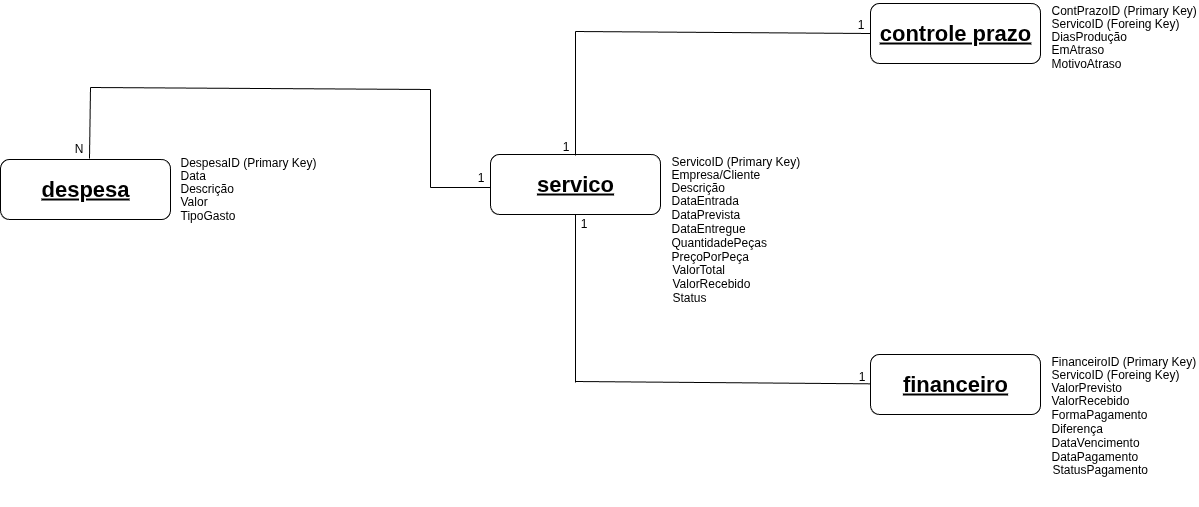

The diagram above was exported from draw.io. Its source (the exported page's mxGraphModel, read from the mxfile embedded in the PNG):
<mxGraphModel dx="1826" dy="770" grid="0" gridSize="10" guides="0" tooltips="1" connect="1" arrows="1" fold="1" page="0" pageScale="1" pageWidth="827" pageHeight="1169" math="0" shadow="0">
  <root>
    <mxCell id="0" />
    <mxCell id="1" parent="0" />
    <mxCell id="J_hX4RuwsQ95U6khvpaf-16" value="" style="group" vertex="1" connectable="0" parent="1">
      <mxGeometry x="140" y="350" width="310" height="156" as="geometry" />
    </mxCell>
    <mxCell id="J_hX4RuwsQ95U6khvpaf-1" value="&lt;font style=&quot;font-size: 22px;&quot;&gt;&lt;b&gt;&lt;u&gt;servico&lt;/u&gt;&lt;/b&gt;&lt;/font&gt;" style="rounded=1;whiteSpace=wrap;html=1;" vertex="1" parent="J_hX4RuwsQ95U6khvpaf-16">
      <mxGeometry y="3" width="170" height="60" as="geometry" />
    </mxCell>
    <mxCell id="J_hX4RuwsQ95U6khvpaf-15" value="" style="group;movable=0;resizable=0;rotatable=0;deletable=0;editable=0;locked=1;connectable=0;" vertex="1" connectable="0" parent="J_hX4RuwsQ95U6khvpaf-16">
      <mxGeometry x="178.5" width="131.5" height="156" as="geometry" />
    </mxCell>
    <mxCell id="J_hX4RuwsQ95U6khvpaf-2" value="ServicoID&amp;nbsp;(Primary Key&lt;span style=&quot;background-color: transparent; color: light-dark(rgb(0, 0, 0), rgb(255, 255, 255));&quot;&gt;)&lt;/span&gt;" style="text;html=1;align=left;verticalAlign=middle;whiteSpace=wrap;rounded=0;movable=0;resizable=0;rotatable=0;deletable=0;editable=0;locked=1;connectable=0;" vertex="1" parent="J_hX4RuwsQ95U6khvpaf-15">
      <mxGeometry x="0.5" width="131" height="20" as="geometry" />
    </mxCell>
    <mxCell id="J_hX4RuwsQ95U6khvpaf-3" value="Empresa/Cliente" style="text;html=1;align=left;verticalAlign=middle;whiteSpace=wrap;rounded=0;movable=0;resizable=0;rotatable=0;deletable=0;editable=0;locked=1;connectable=0;" vertex="1" parent="J_hX4RuwsQ95U6khvpaf-15">
      <mxGeometry x="0.5" y="13" width="130" height="20" as="geometry" />
    </mxCell>
    <mxCell id="J_hX4RuwsQ95U6khvpaf-4" value="Descrição" style="text;html=1;align=left;verticalAlign=middle;whiteSpace=wrap;rounded=0;movable=0;resizable=0;rotatable=0;deletable=0;editable=0;locked=1;connectable=0;" vertex="1" parent="J_hX4RuwsQ95U6khvpaf-15">
      <mxGeometry x="0.5" y="26" width="130" height="20" as="geometry" />
    </mxCell>
    <mxCell id="J_hX4RuwsQ95U6khvpaf-5" value="DataEntrada" style="text;html=1;align=left;verticalAlign=middle;whiteSpace=wrap;rounded=0;movable=0;resizable=0;rotatable=0;deletable=0;editable=0;locked=1;connectable=0;" vertex="1" parent="J_hX4RuwsQ95U6khvpaf-15">
      <mxGeometry x="0.5" y="39" width="130" height="20" as="geometry" />
    </mxCell>
    <mxCell id="J_hX4RuwsQ95U6khvpaf-6" value="DataPrevista" style="text;html=1;align=left;verticalAlign=middle;whiteSpace=wrap;rounded=0;movable=0;resizable=0;rotatable=0;deletable=0;editable=0;locked=1;connectable=0;" vertex="1" parent="J_hX4RuwsQ95U6khvpaf-15">
      <mxGeometry x="0.5" y="53" width="130" height="20" as="geometry" />
    </mxCell>
    <mxCell id="J_hX4RuwsQ95U6khvpaf-7" value="DataEntregue" style="text;html=1;align=left;verticalAlign=middle;whiteSpace=wrap;rounded=0;movable=0;resizable=0;rotatable=0;deletable=0;editable=0;locked=1;connectable=0;" vertex="1" parent="J_hX4RuwsQ95U6khvpaf-15">
      <mxGeometry x="0.5" y="67" width="130" height="20" as="geometry" />
    </mxCell>
    <mxCell id="J_hX4RuwsQ95U6khvpaf-10" value="QuantidadePeças" style="text;html=1;align=left;verticalAlign=middle;whiteSpace=wrap;rounded=0;movable=0;resizable=0;rotatable=0;deletable=0;editable=0;locked=1;connectable=0;" vertex="1" parent="J_hX4RuwsQ95U6khvpaf-15">
      <mxGeometry y="81" width="130" height="20" as="geometry" />
    </mxCell>
    <mxCell id="J_hX4RuwsQ95U6khvpaf-11" value="PreçoPorPeça" style="text;html=1;align=left;verticalAlign=middle;whiteSpace=wrap;rounded=0;movable=0;resizable=0;rotatable=0;deletable=0;editable=0;locked=1;connectable=0;" vertex="1" parent="J_hX4RuwsQ95U6khvpaf-15">
      <mxGeometry y="95" width="130" height="20" as="geometry" />
    </mxCell>
    <mxCell id="J_hX4RuwsQ95U6khvpaf-12" value="ValorTotal" style="text;html=1;align=left;verticalAlign=middle;whiteSpace=wrap;rounded=0;movable=0;resizable=0;rotatable=0;deletable=0;editable=0;locked=1;connectable=0;" vertex="1" parent="J_hX4RuwsQ95U6khvpaf-15">
      <mxGeometry x="1.5" y="108" width="130" height="20" as="geometry" />
    </mxCell>
    <mxCell id="J_hX4RuwsQ95U6khvpaf-13" value="ValorRecebido" style="text;html=1;align=left;verticalAlign=middle;whiteSpace=wrap;rounded=0;movable=0;resizable=0;rotatable=0;deletable=0;editable=0;locked=1;connectable=0;" vertex="1" parent="J_hX4RuwsQ95U6khvpaf-15">
      <mxGeometry x="1" y="122" width="130" height="20" as="geometry" />
    </mxCell>
    <mxCell id="J_hX4RuwsQ95U6khvpaf-14" value="Status" style="text;html=1;align=left;verticalAlign=middle;whiteSpace=wrap;rounded=0;movable=0;resizable=0;rotatable=0;deletable=0;editable=0;locked=1;connectable=0;" vertex="1" parent="J_hX4RuwsQ95U6khvpaf-15">
      <mxGeometry x="1" y="136" width="130" height="20" as="geometry" />
    </mxCell>
    <mxCell id="J_hX4RuwsQ95U6khvpaf-60" value="" style="endArrow=none;html=1;rounded=0;entryX=0.5;entryY=1;entryDx=0;entryDy=0;" edge="1" parent="J_hX4RuwsQ95U6khvpaf-16" target="J_hX4RuwsQ95U6khvpaf-1">
      <mxGeometry width="50" height="50" relative="1" as="geometry">
        <mxPoint x="85" y="230.95238095238096" as="sourcePoint" />
        <mxPoint x="80" y="80" as="targetPoint" />
      </mxGeometry>
    </mxCell>
    <mxCell id="J_hX4RuwsQ95U6khvpaf-62" value="1" style="text;html=1;align=center;verticalAlign=middle;resizable=0;points=[];autosize=1;strokeColor=none;fillColor=none;" vertex="1" parent="J_hX4RuwsQ95U6khvpaf-16">
      <mxGeometry x="78" y="57" width="30" height="30" as="geometry" />
    </mxCell>
    <mxCell id="J_hX4RuwsQ95U6khvpaf-17" value="" style="group" vertex="1" connectable="0" parent="1">
      <mxGeometry x="520" y="550" width="328.5" height="156" as="geometry" />
    </mxCell>
    <mxCell id="J_hX4RuwsQ95U6khvpaf-18" value="&lt;font style=&quot;font-size: 22px;&quot;&gt;&lt;b&gt;&lt;u&gt;financeiro&lt;/u&gt;&lt;/b&gt;&lt;/font&gt;" style="rounded=1;whiteSpace=wrap;html=1;" vertex="1" parent="J_hX4RuwsQ95U6khvpaf-17">
      <mxGeometry y="3" width="170" height="60" as="geometry" />
    </mxCell>
    <mxCell id="J_hX4RuwsQ95U6khvpaf-19" value="" style="group;movable=0;resizable=0;rotatable=0;deletable=0;editable=0;locked=1;connectable=0;" vertex="1" connectable="0" parent="J_hX4RuwsQ95U6khvpaf-17">
      <mxGeometry x="178.5" width="150" height="156" as="geometry" />
    </mxCell>
    <mxCell id="J_hX4RuwsQ95U6khvpaf-20" value="FinanceiroID&amp;nbsp;(Primary Key&lt;span style=&quot;background-color: transparent; color: light-dark(rgb(0, 0, 0), rgb(255, 255, 255));&quot;&gt;)&lt;/span&gt;" style="text;html=1;align=left;verticalAlign=middle;whiteSpace=wrap;rounded=0;movable=0;resizable=0;rotatable=0;deletable=0;editable=0;locked=1;connectable=0;" vertex="1" parent="J_hX4RuwsQ95U6khvpaf-19">
      <mxGeometry x="0.5" width="149.5" height="20" as="geometry" />
    </mxCell>
    <mxCell id="J_hX4RuwsQ95U6khvpaf-21" value="ServicoID (Foreing Key)" style="text;html=1;align=left;verticalAlign=middle;whiteSpace=wrap;rounded=0;movable=0;resizable=0;rotatable=0;deletable=0;editable=0;locked=1;connectable=0;" vertex="1" parent="J_hX4RuwsQ95U6khvpaf-19">
      <mxGeometry x="0.5" y="13" width="149.5" height="20" as="geometry" />
    </mxCell>
    <mxCell id="J_hX4RuwsQ95U6khvpaf-22" value="ValorPrevisto" style="text;html=1;align=left;verticalAlign=middle;whiteSpace=wrap;rounded=0;movable=0;resizable=0;rotatable=0;deletable=0;editable=0;locked=1;connectable=0;" vertex="1" parent="J_hX4RuwsQ95U6khvpaf-19">
      <mxGeometry x="0.5" y="26" width="130" height="20" as="geometry" />
    </mxCell>
    <mxCell id="J_hX4RuwsQ95U6khvpaf-23" value="ValorRecebido" style="text;html=1;align=left;verticalAlign=middle;whiteSpace=wrap;rounded=0;movable=0;resizable=0;rotatable=0;deletable=0;editable=0;locked=1;connectable=0;" vertex="1" parent="J_hX4RuwsQ95U6khvpaf-19">
      <mxGeometry x="0.5" y="39" width="130" height="20" as="geometry" />
    </mxCell>
    <mxCell id="J_hX4RuwsQ95U6khvpaf-24" value="FormaPagamento" style="text;html=1;align=left;verticalAlign=middle;whiteSpace=wrap;rounded=0;movable=0;resizable=0;rotatable=0;deletable=0;editable=0;locked=1;connectable=0;" vertex="1" parent="J_hX4RuwsQ95U6khvpaf-19">
      <mxGeometry x="0.5" y="53" width="130" height="20" as="geometry" />
    </mxCell>
    <mxCell id="J_hX4RuwsQ95U6khvpaf-25" value="Diferença" style="text;html=1;align=left;verticalAlign=middle;whiteSpace=wrap;rounded=0;movable=0;resizable=0;rotatable=0;deletable=0;editable=0;locked=1;connectable=0;" vertex="1" parent="J_hX4RuwsQ95U6khvpaf-19">
      <mxGeometry x="0.5" y="67" width="130" height="20" as="geometry" />
    </mxCell>
    <mxCell id="J_hX4RuwsQ95U6khvpaf-26" value="DataVencimento" style="text;html=1;align=left;verticalAlign=middle;whiteSpace=wrap;rounded=0;movable=0;resizable=0;rotatable=0;deletable=0;editable=0;locked=1;connectable=0;" vertex="1" parent="J_hX4RuwsQ95U6khvpaf-19">
      <mxGeometry y="81" width="130" height="20" as="geometry" />
    </mxCell>
    <mxCell id="J_hX4RuwsQ95U6khvpaf-27" value="DataPagamento" style="text;html=1;align=left;verticalAlign=middle;whiteSpace=wrap;rounded=0;movable=0;resizable=0;rotatable=0;deletable=0;editable=0;locked=1;connectable=0;" vertex="1" parent="J_hX4RuwsQ95U6khvpaf-19">
      <mxGeometry y="95" width="130" height="20" as="geometry" />
    </mxCell>
    <mxCell id="J_hX4RuwsQ95U6khvpaf-28" value="StatusPagamento" style="text;html=1;align=left;verticalAlign=middle;whiteSpace=wrap;rounded=0;movable=0;resizable=0;rotatable=0;deletable=0;editable=0;locked=1;connectable=0;" vertex="1" parent="J_hX4RuwsQ95U6khvpaf-19">
      <mxGeometry x="1.5" y="108" width="130" height="20" as="geometry" />
    </mxCell>
    <mxCell id="J_hX4RuwsQ95U6khvpaf-34" value="" style="group" vertex="1" connectable="0" parent="1">
      <mxGeometry x="520" y="199" width="328.5" height="156" as="geometry" />
    </mxCell>
    <mxCell id="J_hX4RuwsQ95U6khvpaf-35" value="&lt;font style=&quot;font-size: 22px;&quot;&gt;&lt;b&gt;&lt;u&gt;controle prazo&lt;/u&gt;&lt;/b&gt;&lt;/font&gt;" style="rounded=1;whiteSpace=wrap;html=1;" vertex="1" parent="J_hX4RuwsQ95U6khvpaf-34">
      <mxGeometry y="3" width="170" height="60" as="geometry" />
    </mxCell>
    <mxCell id="J_hX4RuwsQ95U6khvpaf-36" value="" style="group;movable=1;resizable=1;rotatable=1;deletable=1;editable=1;locked=0;connectable=1;" vertex="1" connectable="0" parent="J_hX4RuwsQ95U6khvpaf-34">
      <mxGeometry x="178.5" width="150" height="156" as="geometry" />
    </mxCell>
    <mxCell id="J_hX4RuwsQ95U6khvpaf-37" value="ContPrazoID (Primary Key)" style="text;html=1;align=left;verticalAlign=middle;whiteSpace=wrap;rounded=0;movable=1;resizable=1;rotatable=1;deletable=1;editable=1;locked=0;connectable=1;" vertex="1" parent="J_hX4RuwsQ95U6khvpaf-36">
      <mxGeometry x="0.5" width="149.5" height="20" as="geometry" />
    </mxCell>
    <mxCell id="J_hX4RuwsQ95U6khvpaf-38" value="ServicoID (Foreing Key)" style="text;html=1;align=left;verticalAlign=middle;whiteSpace=wrap;rounded=0;movable=1;resizable=1;rotatable=1;deletable=1;editable=1;locked=0;connectable=1;" vertex="1" parent="J_hX4RuwsQ95U6khvpaf-36">
      <mxGeometry x="0.5" y="13" width="149.5" height="20" as="geometry" />
    </mxCell>
    <mxCell id="J_hX4RuwsQ95U6khvpaf-39" value="DiasProdução" style="text;html=1;align=left;verticalAlign=middle;whiteSpace=wrap;rounded=0;movable=1;resizable=1;rotatable=1;deletable=1;editable=1;locked=0;connectable=1;" vertex="1" parent="J_hX4RuwsQ95U6khvpaf-36">
      <mxGeometry x="0.5" y="26" width="130" height="20" as="geometry" />
    </mxCell>
    <mxCell id="J_hX4RuwsQ95U6khvpaf-40" value="EmAtraso" style="text;html=1;align=left;verticalAlign=middle;whiteSpace=wrap;rounded=0;movable=1;resizable=1;rotatable=1;deletable=1;editable=1;locked=0;connectable=1;" vertex="1" parent="J_hX4RuwsQ95U6khvpaf-36">
      <mxGeometry x="0.5" y="39" width="130" height="20" as="geometry" />
    </mxCell>
    <mxCell id="J_hX4RuwsQ95U6khvpaf-41" value="MotivoAtraso" style="text;html=1;align=left;verticalAlign=middle;whiteSpace=wrap;rounded=0;movable=1;resizable=1;rotatable=1;deletable=1;editable=1;locked=0;connectable=1;" vertex="1" parent="J_hX4RuwsQ95U6khvpaf-36">
      <mxGeometry x="0.5" y="53" width="130" height="20" as="geometry" />
    </mxCell>
    <mxCell id="J_hX4RuwsQ95U6khvpaf-47" value="&lt;font style=&quot;font-size: 22px;&quot;&gt;&lt;b&gt;&lt;u&gt;despesa&lt;/u&gt;&lt;/b&gt;&lt;/font&gt;" style="rounded=1;whiteSpace=wrap;html=1;" vertex="1" parent="1">
      <mxGeometry x="-350" y="358" width="170" height="60" as="geometry" />
    </mxCell>
    <mxCell id="J_hX4RuwsQ95U6khvpaf-49" value="DespesaID (Primary Key&lt;span style=&quot;background-color: transparent; color: light-dark(rgb(0, 0, 0), rgb(255, 255, 255));&quot;&gt;)&lt;/span&gt;" style="text;html=1;align=left;verticalAlign=middle;whiteSpace=wrap;rounded=0;movable=1;resizable=1;rotatable=1;deletable=1;editable=1;locked=0;connectable=1;" vertex="1" parent="1">
      <mxGeometry x="-172" y="351" width="139.5" height="20" as="geometry" />
    </mxCell>
    <mxCell id="J_hX4RuwsQ95U6khvpaf-50" value="Data" style="text;html=1;align=left;verticalAlign=middle;whiteSpace=wrap;rounded=0;movable=1;resizable=1;rotatable=1;deletable=1;editable=1;locked=0;connectable=1;" vertex="1" parent="1">
      <mxGeometry x="-172" y="364" width="130" height="20" as="geometry" />
    </mxCell>
    <mxCell id="J_hX4RuwsQ95U6khvpaf-51" value="Descrição" style="text;html=1;align=left;verticalAlign=middle;whiteSpace=wrap;rounded=0;movable=1;resizable=1;rotatable=1;deletable=1;editable=1;locked=0;connectable=1;" vertex="1" parent="1">
      <mxGeometry x="-172" y="377" width="130" height="20" as="geometry" />
    </mxCell>
    <mxCell id="J_hX4RuwsQ95U6khvpaf-52" value="Valor" style="text;html=1;align=left;verticalAlign=middle;whiteSpace=wrap;rounded=0;movable=1;resizable=1;rotatable=1;deletable=1;editable=1;locked=0;connectable=1;" vertex="1" parent="1">
      <mxGeometry x="-172" y="390" width="130" height="20" as="geometry" />
    </mxCell>
    <mxCell id="J_hX4RuwsQ95U6khvpaf-53" value="TipoGasto" style="text;html=1;align=left;verticalAlign=middle;whiteSpace=wrap;rounded=0;movable=1;resizable=1;rotatable=1;deletable=1;editable=1;locked=0;connectable=1;" vertex="1" parent="1">
      <mxGeometry x="-172" y="404" width="130" height="20" as="geometry" />
    </mxCell>
    <mxCell id="J_hX4RuwsQ95U6khvpaf-61" value="" style="endArrow=none;html=1;rounded=0;" edge="1" parent="1" source="J_hX4RuwsQ95U6khvpaf-18">
      <mxGeometry width="50" height="50" relative="1" as="geometry">
        <mxPoint x="245" y="737.952380952381" as="sourcePoint" />
        <mxPoint x="225" y="580" as="targetPoint" />
      </mxGeometry>
    </mxCell>
    <mxCell id="J_hX4RuwsQ95U6khvpaf-63" value="1" style="text;html=1;align=center;verticalAlign=middle;resizable=0;points=[];autosize=1;strokeColor=none;fillColor=none;" vertex="1" parent="1">
      <mxGeometry x="496" y="560" width="30" height="30" as="geometry" />
    </mxCell>
    <mxCell id="J_hX4RuwsQ95U6khvpaf-64" value="" style="endArrow=none;html=1;rounded=0;" edge="1" parent="1">
      <mxGeometry width="50" height="50" relative="1" as="geometry">
        <mxPoint x="225" y="353.95238095238096" as="sourcePoint" />
        <mxPoint x="225" y="230" as="targetPoint" />
      </mxGeometry>
    </mxCell>
    <mxCell id="J_hX4RuwsQ95U6khvpaf-65" value="" style="endArrow=none;html=1;rounded=0;" edge="1" parent="1">
      <mxGeometry width="50" height="50" relative="1" as="geometry">
        <mxPoint x="520" y="232" as="sourcePoint" />
        <mxPoint x="225" y="230" as="targetPoint" />
      </mxGeometry>
    </mxCell>
    <mxCell id="J_hX4RuwsQ95U6khvpaf-66" value="1" style="text;html=1;align=center;verticalAlign=middle;resizable=0;points=[];autosize=1;strokeColor=none;fillColor=none;" vertex="1" parent="1">
      <mxGeometry x="200" y="330" width="30" height="30" as="geometry" />
    </mxCell>
    <mxCell id="J_hX4RuwsQ95U6khvpaf-67" value="1" style="text;html=1;align=center;verticalAlign=middle;resizable=0;points=[];autosize=1;strokeColor=none;fillColor=none;" vertex="1" parent="1">
      <mxGeometry x="495" y="208" width="30" height="30" as="geometry" />
    </mxCell>
    <mxCell id="J_hX4RuwsQ95U6khvpaf-68" value="" style="endArrow=none;html=1;rounded=0;" edge="1" parent="1">
      <mxGeometry width="50" height="50" relative="1" as="geometry">
        <mxPoint x="140" y="386" as="sourcePoint" />
        <mxPoint x="80" y="386" as="targetPoint" />
      </mxGeometry>
    </mxCell>
    <mxCell id="J_hX4RuwsQ95U6khvpaf-69" value="" style="endArrow=none;html=1;rounded=0;" edge="1" parent="1">
      <mxGeometry width="50" height="50" relative="1" as="geometry">
        <mxPoint x="80" y="386.002380952381" as="sourcePoint" />
        <mxPoint x="80" y="288" as="targetPoint" />
      </mxGeometry>
    </mxCell>
    <mxCell id="J_hX4RuwsQ95U6khvpaf-70" value="" style="endArrow=none;html=1;rounded=0;" edge="1" parent="1">
      <mxGeometry width="50" height="50" relative="1" as="geometry">
        <mxPoint x="80" y="288" as="sourcePoint" />
        <mxPoint x="-260" y="286" as="targetPoint" />
      </mxGeometry>
    </mxCell>
    <mxCell id="J_hX4RuwsQ95U6khvpaf-71" value="" style="endArrow=none;html=1;rounded=0;" edge="1" parent="1">
      <mxGeometry width="50" height="50" relative="1" as="geometry">
        <mxPoint x="-261" y="357" as="sourcePoint" />
        <mxPoint x="-260" y="286" as="targetPoint" />
      </mxGeometry>
    </mxCell>
    <mxCell id="J_hX4RuwsQ95U6khvpaf-72" value="1" style="text;html=1;align=center;verticalAlign=middle;resizable=0;points=[];autosize=1;strokeColor=none;fillColor=none;" vertex="1" parent="1">
      <mxGeometry x="115" y="361" width="30" height="30" as="geometry" />
    </mxCell>
    <mxCell id="J_hX4RuwsQ95U6khvpaf-73" value="N" style="text;html=1;align=center;verticalAlign=middle;resizable=0;points=[];autosize=1;strokeColor=none;fillColor=none;" vertex="1" parent="1">
      <mxGeometry x="-287" y="332" width="30" height="30" as="geometry" />
    </mxCell>
  </root>
</mxGraphModel>